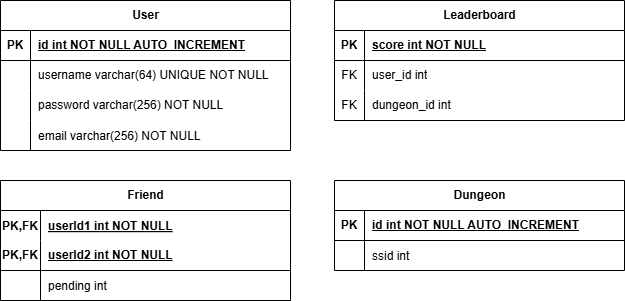

The diagram above was exported from draw.io. Its source (the exported page's mxGraphModel, read from the mxfile embedded in the PNG):
<mxGraphModel dx="1434" dy="866" grid="1" gridSize="10" guides="1" tooltips="1" connect="1" arrows="1" fold="1" page="1" pageScale="1" pageWidth="827" pageHeight="1169" background="#FFFFFF" math="0" shadow="0">
  <root>
    <mxCell id="0" />
    <mxCell id="1" parent="0" />
    <mxCell id="7Y_LuzAzKtFLR1Gf0EG2-1" value="&lt;span style=&quot;text-wrap: wrap;&quot;&gt;User&lt;/span&gt;" style="shape=table;startSize=30;container=1;collapsible=1;childLayout=tableLayout;fixedRows=1;rowLines=0;fontStyle=1;align=center;resizeLast=1;html=1;" parent="1" vertex="1">
      <mxGeometry x="80" y="70" width="290" height="150" as="geometry" />
    </mxCell>
    <mxCell id="7Y_LuzAzKtFLR1Gf0EG2-2" value="" style="shape=tableRow;horizontal=0;startSize=0;swimlaneHead=0;swimlaneBody=0;fillColor=none;collapsible=0;dropTarget=0;points=[[0,0.5],[1,0.5]];portConstraint=eastwest;top=0;left=0;right=0;bottom=1;" parent="7Y_LuzAzKtFLR1Gf0EG2-1" vertex="1">
      <mxGeometry y="30" width="290" height="30" as="geometry" />
    </mxCell>
    <mxCell id="7Y_LuzAzKtFLR1Gf0EG2-3" value="PK" style="shape=partialRectangle;connectable=0;fillColor=none;top=0;left=0;bottom=0;right=0;fontStyle=1;overflow=hidden;whiteSpace=wrap;html=1;" parent="7Y_LuzAzKtFLR1Gf0EG2-2" vertex="1">
      <mxGeometry width="30" height="30" as="geometry">
        <mxRectangle width="30" height="30" as="alternateBounds" />
      </mxGeometry>
    </mxCell>
    <mxCell id="7Y_LuzAzKtFLR1Gf0EG2-4" value="id int NOT NULL AUTO_INCREMENT" style="shape=partialRectangle;connectable=0;fillColor=none;top=0;left=0;bottom=0;right=0;align=left;spacingLeft=6;fontStyle=5;overflow=hidden;whiteSpace=wrap;html=1;" parent="7Y_LuzAzKtFLR1Gf0EG2-2" vertex="1">
      <mxGeometry x="30" width="260" height="30" as="geometry">
        <mxRectangle width="260" height="30" as="alternateBounds" />
      </mxGeometry>
    </mxCell>
    <mxCell id="7Y_LuzAzKtFLR1Gf0EG2-5" value="" style="shape=tableRow;horizontal=0;startSize=0;swimlaneHead=0;swimlaneBody=0;fillColor=none;collapsible=0;dropTarget=0;points=[[0,0.5],[1,0.5]];portConstraint=eastwest;top=0;left=0;right=0;bottom=0;" parent="7Y_LuzAzKtFLR1Gf0EG2-1" vertex="1">
      <mxGeometry y="60" width="290" height="30" as="geometry" />
    </mxCell>
    <mxCell id="7Y_LuzAzKtFLR1Gf0EG2-6" value="" style="shape=partialRectangle;connectable=0;fillColor=none;top=0;left=0;bottom=0;right=0;editable=1;overflow=hidden;whiteSpace=wrap;html=1;" parent="7Y_LuzAzKtFLR1Gf0EG2-5" vertex="1">
      <mxGeometry width="30" height="30" as="geometry">
        <mxRectangle width="30" height="30" as="alternateBounds" />
      </mxGeometry>
    </mxCell>
    <mxCell id="7Y_LuzAzKtFLR1Gf0EG2-7" value="&lt;span style=&quot;text-wrap: nowrap;&quot;&gt;username varchar(64) UNIQUE NOT NULL&lt;/span&gt;" style="shape=partialRectangle;connectable=0;fillColor=none;top=0;left=0;bottom=0;right=0;align=left;spacingLeft=6;overflow=hidden;whiteSpace=wrap;html=1;" parent="7Y_LuzAzKtFLR1Gf0EG2-5" vertex="1">
      <mxGeometry x="30" width="260" height="30" as="geometry">
        <mxRectangle width="260" height="30" as="alternateBounds" />
      </mxGeometry>
    </mxCell>
    <mxCell id="7Y_LuzAzKtFLR1Gf0EG2-8" value="" style="shape=tableRow;horizontal=0;startSize=0;swimlaneHead=0;swimlaneBody=0;fillColor=none;collapsible=0;dropTarget=0;points=[[0,0.5],[1,0.5]];portConstraint=eastwest;top=0;left=0;right=0;bottom=0;" parent="7Y_LuzAzKtFLR1Gf0EG2-1" vertex="1">
      <mxGeometry y="90" width="290" height="30" as="geometry" />
    </mxCell>
    <mxCell id="7Y_LuzAzKtFLR1Gf0EG2-9" value="" style="shape=partialRectangle;connectable=0;fillColor=none;top=0;left=0;bottom=0;right=0;editable=1;overflow=hidden;whiteSpace=wrap;html=1;" parent="7Y_LuzAzKtFLR1Gf0EG2-8" vertex="1">
      <mxGeometry width="30" height="30" as="geometry">
        <mxRectangle width="30" height="30" as="alternateBounds" />
      </mxGeometry>
    </mxCell>
    <mxCell id="7Y_LuzAzKtFLR1Gf0EG2-10" value="password varchar(256) NOT NULL" style="shape=partialRectangle;connectable=0;fillColor=none;top=0;left=0;bottom=0;right=0;align=left;spacingLeft=6;overflow=hidden;whiteSpace=wrap;html=1;" parent="7Y_LuzAzKtFLR1Gf0EG2-8" vertex="1">
      <mxGeometry x="30" width="260" height="30" as="geometry">
        <mxRectangle width="260" height="30" as="alternateBounds" />
      </mxGeometry>
    </mxCell>
    <mxCell id="j-nto5OTXpBOddp0pbFF-1" value="" style="shape=tableRow;horizontal=0;startSize=0;swimlaneHead=0;swimlaneBody=0;fillColor=none;collapsible=0;dropTarget=0;points=[[0,0.5],[1,0.5]];portConstraint=eastwest;top=0;left=0;right=0;bottom=0;" parent="7Y_LuzAzKtFLR1Gf0EG2-1" vertex="1">
      <mxGeometry y="120" width="290" height="30" as="geometry" />
    </mxCell>
    <mxCell id="j-nto5OTXpBOddp0pbFF-2" value="" style="shape=partialRectangle;connectable=0;fillColor=none;top=0;left=0;bottom=0;right=0;editable=1;overflow=hidden;" parent="j-nto5OTXpBOddp0pbFF-1" vertex="1">
      <mxGeometry width="30" height="30" as="geometry">
        <mxRectangle width="30" height="30" as="alternateBounds" />
      </mxGeometry>
    </mxCell>
    <mxCell id="j-nto5OTXpBOddp0pbFF-3" value="email varchar(256) NOT NULL" style="shape=partialRectangle;connectable=0;fillColor=none;top=0;left=0;bottom=0;right=0;align=left;spacingLeft=6;overflow=hidden;" parent="j-nto5OTXpBOddp0pbFF-1" vertex="1">
      <mxGeometry x="30" width="260" height="30" as="geometry">
        <mxRectangle width="260" height="30" as="alternateBounds" />
      </mxGeometry>
    </mxCell>
    <mxCell id="Hkn-7i80Ije_jq3ejXos-1" value="&lt;span style=&quot;text-wrap: wrap;&quot;&gt;Leaderboard&lt;/span&gt;" style="shape=table;startSize=30;container=1;collapsible=1;childLayout=tableLayout;fixedRows=1;rowLines=0;fontStyle=1;align=center;resizeLast=1;html=1;" parent="1" vertex="1">
      <mxGeometry x="414" y="70" width="290" height="120" as="geometry" />
    </mxCell>
    <mxCell id="Hkn-7i80Ije_jq3ejXos-2" value="" style="shape=tableRow;horizontal=0;startSize=0;swimlaneHead=0;swimlaneBody=0;fillColor=none;collapsible=0;dropTarget=0;points=[[0,0.5],[1,0.5]];portConstraint=eastwest;top=0;left=0;right=0;bottom=1;" parent="Hkn-7i80Ije_jq3ejXos-1" vertex="1">
      <mxGeometry y="30" width="290" height="30" as="geometry" />
    </mxCell>
    <mxCell id="Hkn-7i80Ije_jq3ejXos-3" value="PK" style="shape=partialRectangle;connectable=0;fillColor=none;top=0;left=0;bottom=0;right=0;fontStyle=1;overflow=hidden;whiteSpace=wrap;html=1;" parent="Hkn-7i80Ije_jq3ejXos-2" vertex="1">
      <mxGeometry width="30" height="30" as="geometry">
        <mxRectangle width="30" height="30" as="alternateBounds" />
      </mxGeometry>
    </mxCell>
    <mxCell id="Hkn-7i80Ije_jq3ejXos-4" value="score int NOT NULL" style="shape=partialRectangle;connectable=0;fillColor=none;top=0;left=0;bottom=0;right=0;align=left;spacingLeft=6;fontStyle=5;overflow=hidden;whiteSpace=wrap;html=1;" parent="Hkn-7i80Ije_jq3ejXos-2" vertex="1">
      <mxGeometry x="30" width="260" height="30" as="geometry">
        <mxRectangle width="260" height="30" as="alternateBounds" />
      </mxGeometry>
    </mxCell>
    <mxCell id="a83NNkflqiLG71LAYgVP-1" value="" style="shape=tableRow;horizontal=0;startSize=0;swimlaneHead=0;swimlaneBody=0;fillColor=none;collapsible=0;dropTarget=0;points=[[0,0.5],[1,0.5]];portConstraint=eastwest;top=0;left=0;right=0;bottom=0;" parent="Hkn-7i80Ije_jq3ejXos-1" vertex="1">
      <mxGeometry y="60" width="290" height="30" as="geometry" />
    </mxCell>
    <mxCell id="a83NNkflqiLG71LAYgVP-2" value="FK" style="shape=partialRectangle;connectable=0;fillColor=none;top=0;left=0;bottom=0;right=0;fontStyle=0;overflow=hidden;whiteSpace=wrap;html=1;" parent="a83NNkflqiLG71LAYgVP-1" vertex="1">
      <mxGeometry width="30" height="30" as="geometry">
        <mxRectangle width="30" height="30" as="alternateBounds" />
      </mxGeometry>
    </mxCell>
    <mxCell id="a83NNkflqiLG71LAYgVP-3" value="user_id int" style="shape=partialRectangle;connectable=0;fillColor=none;top=0;left=0;bottom=0;right=0;align=left;spacingLeft=6;fontStyle=0;overflow=hidden;whiteSpace=wrap;html=1;" parent="a83NNkflqiLG71LAYgVP-1" vertex="1">
      <mxGeometry x="30" width="260" height="30" as="geometry">
        <mxRectangle width="260" height="30" as="alternateBounds" />
      </mxGeometry>
    </mxCell>
    <mxCell id="a83NNkflqiLG71LAYgVP-4" value="" style="shape=tableRow;horizontal=0;startSize=0;swimlaneHead=0;swimlaneBody=0;fillColor=none;collapsible=0;dropTarget=0;points=[[0,0.5],[1,0.5]];portConstraint=eastwest;top=0;left=0;right=0;bottom=0;" parent="Hkn-7i80Ije_jq3ejXos-1" vertex="1">
      <mxGeometry y="90" width="290" height="30" as="geometry" />
    </mxCell>
    <mxCell id="a83NNkflqiLG71LAYgVP-5" value="FK" style="shape=partialRectangle;connectable=0;fillColor=none;top=0;left=0;bottom=0;right=0;fontStyle=0;overflow=hidden;whiteSpace=wrap;html=1;" parent="a83NNkflqiLG71LAYgVP-4" vertex="1">
      <mxGeometry width="30" height="30" as="geometry">
        <mxRectangle width="30" height="30" as="alternateBounds" />
      </mxGeometry>
    </mxCell>
    <mxCell id="a83NNkflqiLG71LAYgVP-6" value="dungeon_id int" style="shape=partialRectangle;connectable=0;fillColor=none;top=0;left=0;bottom=0;right=0;align=left;spacingLeft=6;fontStyle=0;overflow=hidden;whiteSpace=wrap;html=1;" parent="a83NNkflqiLG71LAYgVP-4" vertex="1">
      <mxGeometry x="30" width="260" height="30" as="geometry">
        <mxRectangle width="260" height="30" as="alternateBounds" />
      </mxGeometry>
    </mxCell>
    <mxCell id="Hkn-7i80Ije_jq3ejXos-20" value="&lt;span style=&quot;text-wrap: wrap;&quot;&gt;Dungeon&lt;/span&gt;" style="shape=table;startSize=30;container=1;collapsible=1;childLayout=tableLayout;fixedRows=1;rowLines=0;fontStyle=1;align=center;resizeLast=1;html=1;" parent="1" vertex="1">
      <mxGeometry x="414" y="250" width="290" height="90" as="geometry">
        <mxRectangle x="440" y="340" width="110" height="30" as="alternateBounds" />
      </mxGeometry>
    </mxCell>
    <mxCell id="Hkn-7i80Ije_jq3ejXos-21" value="" style="shape=tableRow;horizontal=0;startSize=0;swimlaneHead=0;swimlaneBody=0;fillColor=none;collapsible=0;dropTarget=0;points=[[0,0.5],[1,0.5]];portConstraint=eastwest;top=0;left=0;right=0;bottom=1;" parent="Hkn-7i80Ije_jq3ejXos-20" vertex="1">
      <mxGeometry y="30" width="290" height="30" as="geometry" />
    </mxCell>
    <mxCell id="Hkn-7i80Ije_jq3ejXos-22" value="PK" style="shape=partialRectangle;connectable=0;fillColor=none;top=0;left=0;bottom=0;right=0;fontStyle=1;overflow=hidden;whiteSpace=wrap;html=1;" parent="Hkn-7i80Ije_jq3ejXos-21" vertex="1">
      <mxGeometry width="30" height="30" as="geometry">
        <mxRectangle width="30" height="30" as="alternateBounds" />
      </mxGeometry>
    </mxCell>
    <mxCell id="Hkn-7i80Ije_jq3ejXos-23" value="id int NOT NULL AUTO_INCREMENT" style="shape=partialRectangle;connectable=0;fillColor=none;top=0;left=0;bottom=0;right=0;align=left;spacingLeft=6;fontStyle=5;overflow=hidden;whiteSpace=wrap;html=1;" parent="Hkn-7i80Ije_jq3ejXos-21" vertex="1">
      <mxGeometry x="30" width="260" height="30" as="geometry">
        <mxRectangle width="260" height="30" as="alternateBounds" />
      </mxGeometry>
    </mxCell>
    <mxCell id="Hkn-7i80Ije_jq3ejXos-24" value="" style="shape=tableRow;horizontal=0;startSize=0;swimlaneHead=0;swimlaneBody=0;fillColor=none;collapsible=0;dropTarget=0;points=[[0,0.5],[1,0.5]];portConstraint=eastwest;top=0;left=0;right=0;bottom=0;" parent="Hkn-7i80Ije_jq3ejXos-20" vertex="1">
      <mxGeometry y="60" width="290" height="30" as="geometry" />
    </mxCell>
    <mxCell id="Hkn-7i80Ije_jq3ejXos-25" value="" style="shape=partialRectangle;connectable=0;fillColor=none;top=0;left=0;bottom=0;right=0;editable=1;overflow=hidden;" parent="Hkn-7i80Ije_jq3ejXos-24" vertex="1">
      <mxGeometry width="30" height="30" as="geometry">
        <mxRectangle width="30" height="30" as="alternateBounds" />
      </mxGeometry>
    </mxCell>
    <mxCell id="Hkn-7i80Ije_jq3ejXos-26" value="ssid int" style="shape=partialRectangle;connectable=0;fillColor=none;top=0;left=0;bottom=0;right=0;align=left;spacingLeft=6;overflow=hidden;" parent="Hkn-7i80Ije_jq3ejXos-24" vertex="1">
      <mxGeometry x="30" width="260" height="30" as="geometry">
        <mxRectangle width="260" height="30" as="alternateBounds" />
      </mxGeometry>
    </mxCell>
    <mxCell id="a83NNkflqiLG71LAYgVP-7" value="&lt;span style=&quot;text-wrap: wrap;&quot;&gt;Friend&lt;/span&gt;" style="shape=table;startSize=30;container=1;collapsible=1;childLayout=tableLayout;fixedRows=1;rowLines=0;fontStyle=1;align=center;resizeLast=1;html=1;" parent="1" vertex="1">
      <mxGeometry x="80" y="250" width="290" height="120" as="geometry">
        <mxRectangle x="440" y="80" width="110" height="30" as="alternateBounds" />
      </mxGeometry>
    </mxCell>
    <mxCell id="a83NNkflqiLG71LAYgVP-11" value="" style="shape=tableRow;horizontal=0;startSize=0;swimlaneHead=0;swimlaneBody=0;fillColor=none;collapsible=0;dropTarget=0;points=[[0,0.5],[1,0.5]];portConstraint=eastwest;top=0;left=0;right=0;bottom=0;" parent="a83NNkflqiLG71LAYgVP-7" vertex="1">
      <mxGeometry y="30" width="290" height="30" as="geometry" />
    </mxCell>
    <mxCell id="a83NNkflqiLG71LAYgVP-12" value="PK,FK" style="shape=partialRectangle;connectable=0;fillColor=none;top=0;left=0;bottom=0;right=0;editable=1;overflow=hidden;fontStyle=1" parent="a83NNkflqiLG71LAYgVP-11" vertex="1">
      <mxGeometry width="40" height="30" as="geometry">
        <mxRectangle width="40" height="30" as="alternateBounds" />
      </mxGeometry>
    </mxCell>
    <mxCell id="a83NNkflqiLG71LAYgVP-13" value="userId1 int NOT NULL" style="shape=partialRectangle;connectable=0;fillColor=none;top=0;left=0;bottom=0;right=0;align=left;spacingLeft=6;overflow=hidden;fontStyle=5" parent="a83NNkflqiLG71LAYgVP-11" vertex="1">
      <mxGeometry x="40" width="250" height="30" as="geometry">
        <mxRectangle width="250" height="30" as="alternateBounds" />
      </mxGeometry>
    </mxCell>
    <mxCell id="EKecsNI-dCk34UFGwWXi-4" value="" style="shape=tableRow;horizontal=0;startSize=0;swimlaneHead=0;swimlaneBody=0;fillColor=none;collapsible=0;dropTarget=0;points=[[0,0.5],[1,0.5]];portConstraint=eastwest;top=0;left=0;right=0;bottom=1;" vertex="1" parent="a83NNkflqiLG71LAYgVP-7">
      <mxGeometry y="60" width="290" height="30" as="geometry" />
    </mxCell>
    <mxCell id="EKecsNI-dCk34UFGwWXi-5" value="&lt;span style=&quot;text-wrap-mode: nowrap;&quot;&gt;PK,FK&lt;/span&gt;" style="shape=partialRectangle;connectable=0;fillColor=none;top=0;left=0;bottom=0;right=0;fontStyle=1;overflow=hidden;whiteSpace=wrap;html=1;" vertex="1" parent="EKecsNI-dCk34UFGwWXi-4">
      <mxGeometry width="40" height="30" as="geometry">
        <mxRectangle width="40" height="30" as="alternateBounds" />
      </mxGeometry>
    </mxCell>
    <mxCell id="EKecsNI-dCk34UFGwWXi-6" value="userId2 int NOT NULL" style="shape=partialRectangle;connectable=0;fillColor=none;top=0;left=0;bottom=0;right=0;align=left;spacingLeft=6;fontStyle=5;overflow=hidden;whiteSpace=wrap;html=1;" vertex="1" parent="EKecsNI-dCk34UFGwWXi-4">
      <mxGeometry x="40" width="250" height="30" as="geometry">
        <mxRectangle width="250" height="30" as="alternateBounds" />
      </mxGeometry>
    </mxCell>
    <mxCell id="EKecsNI-dCk34UFGwWXi-1" value="" style="shape=tableRow;horizontal=0;startSize=0;swimlaneHead=0;swimlaneBody=0;fillColor=none;collapsible=0;dropTarget=0;points=[[0,0.5],[1,0.5]];portConstraint=eastwest;top=0;left=0;right=0;bottom=0;" vertex="1" parent="a83NNkflqiLG71LAYgVP-7">
      <mxGeometry y="90" width="290" height="30" as="geometry" />
    </mxCell>
    <mxCell id="EKecsNI-dCk34UFGwWXi-2" value="" style="shape=partialRectangle;connectable=0;fillColor=none;top=0;left=0;bottom=0;right=0;editable=1;overflow=hidden;" vertex="1" parent="EKecsNI-dCk34UFGwWXi-1">
      <mxGeometry width="40" height="30" as="geometry">
        <mxRectangle width="40" height="30" as="alternateBounds" />
      </mxGeometry>
    </mxCell>
    <mxCell id="EKecsNI-dCk34UFGwWXi-3" value="pending int" style="shape=partialRectangle;connectable=0;fillColor=none;top=0;left=0;bottom=0;right=0;align=left;spacingLeft=6;overflow=hidden;" vertex="1" parent="EKecsNI-dCk34UFGwWXi-1">
      <mxGeometry x="40" width="250" height="30" as="geometry">
        <mxRectangle width="250" height="30" as="alternateBounds" />
      </mxGeometry>
    </mxCell>
  </root>
</mxGraphModel>